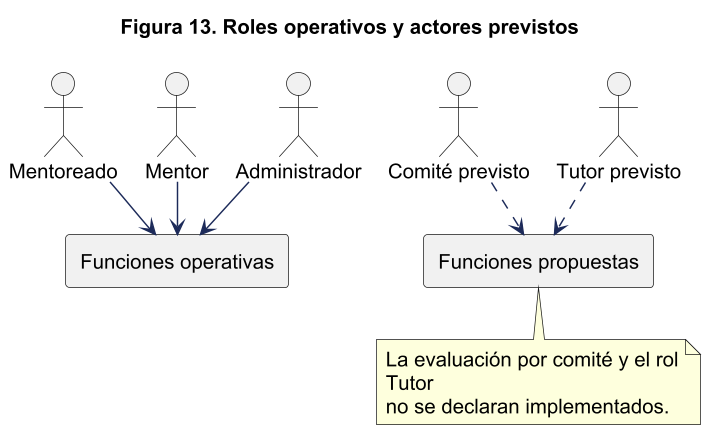

The diagram above was rendered by PlantUML. Its source (embedded in the PNG):
@startuml
!pragma layout smetana
skinparam backgroundColor white
skinparam shadowing false
skinparam defaultFontName Arial
skinparam defaultFontSize 14
skinparam ArrowColor #1C2A59
skinparam packageStyle rectangle
skinparam wrapWidth 220
skinparam maxMessageSize 260
skinparam dpi 140
title Figura 13. Roles operativos y actores previstos
actor Mentoreado
actor Mentor
actor Administrador
actor "Comité previsto" as com
actor "Tutor previsto" as tut
rectangle "Funciones operativas" as actual
rectangle "Funciones propuestas" as futuro
Mentoreado --> actual
Mentor --> actual
Administrador --> actual
com ..> futuro
tut ..> futuro
note bottom of futuro
La evaluación por comité y el rol Tutor
no se declaran implementados.
end note
@enduml